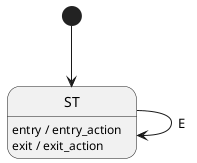

The diagram above was rendered by PlantUML. Its source (embedded in the PNG):
@startuml regular_self_transition_with_simple_state.png
[*] --> ST
ST -> ST : E
ST : entry / entry_action
ST : exit / exit_action
hide empty description
@enduml